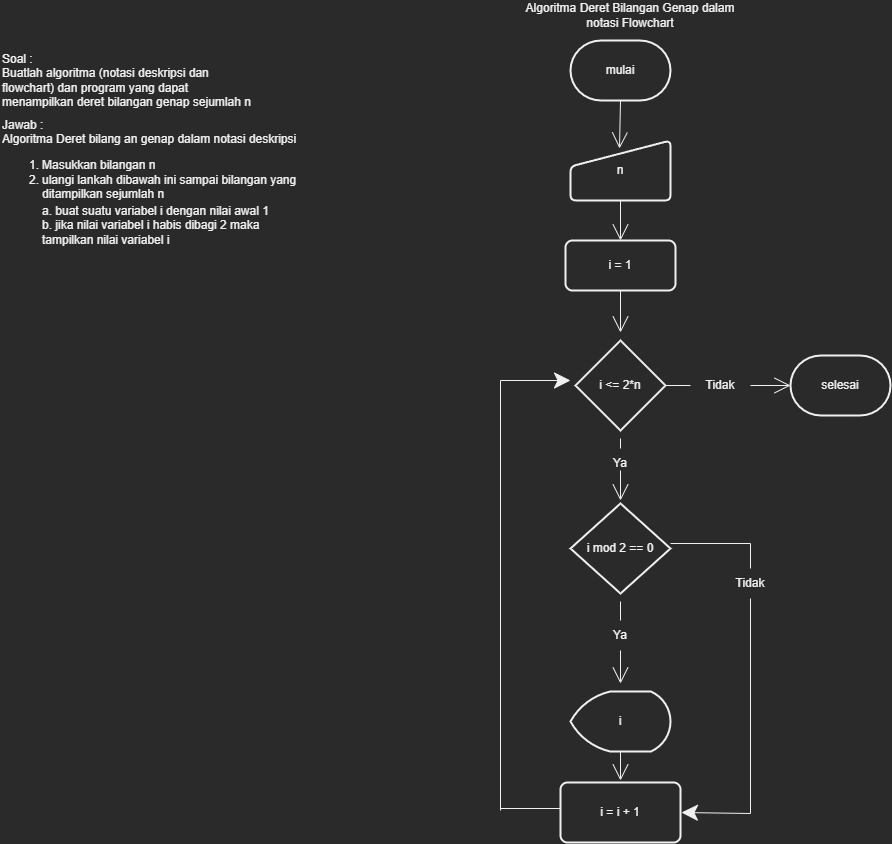

The diagram above was exported from draw.io. Its source (the exported page's mxGraphModel, read from the mxfile embedded in the PNG):
<mxGraphModel dx="1567" dy="775" grid="1" gridSize="10" guides="1" tooltips="1" connect="1" arrows="1" fold="1" page="1" pageScale="1" pageWidth="2339" pageHeight="3300" math="1" shadow="0">
  <root>
    <mxCell id="0" />
    <mxCell id="1" parent="0" />
    <mxCell id="K51zUXN-_tKq-0YLMFXe-2" value="Soal :&lt;br&gt;Buatlah algoritma (notasi deskripsi dan flowchart) dan program yang dapat menampilkan deret bilangan genap sejumlah n" style="text;strokeColor=none;fillColor=none;html=1;align=left;verticalAlign=middle;whiteSpace=wrap;rounded=0;hachureGap=4;" vertex="1" parent="1">
      <mxGeometry x="160" y="70" width="260" height="100" as="geometry" />
    </mxCell>
    <mxCell id="K51zUXN-_tKq-0YLMFXe-4" value="Jawab :&lt;br&gt;Algoritma Deret bilang an genap dalam notasi deskripsi&lt;br&gt;&lt;ol&gt;&lt;li&gt;Masukkan bilangan n&lt;/li&gt;&lt;li&gt;ulangi lankah dibawah ini sampai bilangan yang ditampilkan sejumlah n&lt;/li&gt;&lt;/ol&gt;" style="text;strokeColor=none;fillColor=none;html=1;align=left;verticalAlign=middle;whiteSpace=wrap;rounded=0;hachureGap=4;" vertex="1" parent="1">
      <mxGeometry x="160" y="180" width="310" height="50" as="geometry" />
    </mxCell>
    <mxCell id="K51zUXN-_tKq-0YLMFXe-5" value="a. buat suatu variabel i dengan nilai awal 1&lt;br&gt;b. jika nilai variabel i habis dibagi 2 maka tampilkan nilai variabel i" style="text;strokeColor=none;fillColor=none;html=1;align=left;verticalAlign=middle;whiteSpace=wrap;rounded=0;hachureGap=4;" vertex="1" parent="1">
      <mxGeometry x="200" y="250" width="230" height="30" as="geometry" />
    </mxCell>
    <mxCell id="K51zUXN-_tKq-0YLMFXe-6" value="Algoritma Deret Bilangan Genap dalam notasi Flowchart" style="text;strokeColor=none;fillColor=none;html=1;align=center;verticalAlign=middle;whiteSpace=wrap;rounded=0;hachureGap=4;" vertex="1" parent="1">
      <mxGeometry x="680" y="40" width="220" height="30" as="geometry" />
    </mxCell>
    <mxCell id="K51zUXN-_tKq-0YLMFXe-20" style="edgeStyle=none;curved=1;rounded=0;orthogonalLoop=1;jettySize=auto;html=1;exitX=0.5;exitY=1;exitDx=0;exitDy=0;exitPerimeter=0;entryX=0.49;entryY=0.133;entryDx=0;entryDy=0;entryPerimeter=0;endArrow=open;startSize=14;endSize=14;sourcePerimeterSpacing=8;targetPerimeterSpacing=8;" edge="1" parent="1" source="K51zUXN-_tKq-0YLMFXe-11" target="K51zUXN-_tKq-0YLMFXe-12">
      <mxGeometry relative="1" as="geometry" />
    </mxCell>
    <mxCell id="K51zUXN-_tKq-0YLMFXe-11" value="mulai" style="strokeWidth=2;html=1;shape=mxgraph.flowchart.terminator;whiteSpace=wrap;hachureGap=4;" vertex="1" parent="1">
      <mxGeometry x="730" y="80" width="100" height="60" as="geometry" />
    </mxCell>
    <mxCell id="K51zUXN-_tKq-0YLMFXe-21" style="edgeStyle=none;curved=1;rounded=0;orthogonalLoop=1;jettySize=auto;html=1;exitX=0.5;exitY=1;exitDx=0;exitDy=0;entryX=0.5;entryY=0;entryDx=0;entryDy=0;endArrow=open;startSize=14;endSize=14;sourcePerimeterSpacing=8;targetPerimeterSpacing=8;" edge="1" parent="1" source="K51zUXN-_tKq-0YLMFXe-12" target="K51zUXN-_tKq-0YLMFXe-13">
      <mxGeometry relative="1" as="geometry" />
    </mxCell>
    <mxCell id="K51zUXN-_tKq-0YLMFXe-12" value="n" style="html=1;strokeWidth=2;shape=manualInput;whiteSpace=wrap;rounded=1;size=26;arcSize=11;hachureGap=4;" vertex="1" parent="1">
      <mxGeometry x="730" y="180" width="100" height="60" as="geometry" />
    </mxCell>
    <mxCell id="K51zUXN-_tKq-0YLMFXe-26" style="edgeStyle=none;curved=1;rounded=0;orthogonalLoop=1;jettySize=auto;html=1;exitX=0.5;exitY=1;exitDx=0;exitDy=0;endArrow=open;startSize=14;endSize=14;sourcePerimeterSpacing=8;targetPerimeterSpacing=8;" edge="1" parent="1" source="K51zUXN-_tKq-0YLMFXe-13">
      <mxGeometry relative="1" as="geometry">
        <mxPoint x="780" y="372" as="targetPoint" />
      </mxGeometry>
    </mxCell>
    <mxCell id="K51zUXN-_tKq-0YLMFXe-13" value="i = 1" style="rounded=1;whiteSpace=wrap;html=1;absoluteArcSize=1;arcSize=14;strokeWidth=2;hachureGap=4;" vertex="1" parent="1">
      <mxGeometry x="725" y="280" width="110" height="50" as="geometry" />
    </mxCell>
    <mxCell id="K51zUXN-_tKq-0YLMFXe-51" value="" style="edgeStyle=none;curved=1;rounded=0;orthogonalLoop=1;jettySize=auto;html=1;endArrow=open;startSize=14;endSize=14;targetPerimeterSpacing=8;startArrow=none;" edge="1" parent="1" source="K51zUXN-_tKq-0YLMFXe-48" target="K51zUXN-_tKq-0YLMFXe-17">
      <mxGeometry relative="1" as="geometry" />
    </mxCell>
    <mxCell id="K51zUXN-_tKq-0YLMFXe-14" value="i mod 2 == 0" style="strokeWidth=2;html=1;shape=mxgraph.flowchart.decision;whiteSpace=wrap;hachureGap=4;" vertex="1" parent="1">
      <mxGeometry x="730" y="543" width="100" height="90" as="geometry" />
    </mxCell>
    <mxCell id="K51zUXN-_tKq-0YLMFXe-30" style="edgeStyle=none;curved=1;rounded=0;orthogonalLoop=1;jettySize=auto;html=1;exitX=1;exitY=0.5;exitDx=0;exitDy=0;exitPerimeter=0;entryX=0;entryY=0.5;entryDx=0;entryDy=0;entryPerimeter=0;endArrow=open;startSize=14;endSize=14;targetPerimeterSpacing=8;startArrow=none;" edge="1" parent="1" source="K51zUXN-_tKq-0YLMFXe-42" target="K51zUXN-_tKq-0YLMFXe-16">
      <mxGeometry relative="1" as="geometry" />
    </mxCell>
    <mxCell id="K51zUXN-_tKq-0YLMFXe-49" value="" style="edgeStyle=none;curved=1;rounded=0;orthogonalLoop=1;jettySize=auto;html=1;endArrow=open;startSize=14;endSize=14;targetPerimeterSpacing=8;startArrow=none;entryX=0.5;entryY=0;entryDx=0;entryDy=0;entryPerimeter=0;" edge="1" parent="1">
      <mxGeometry relative="1" as="geometry">
        <mxPoint x="780" y="510" as="sourcePoint" />
        <mxPoint x="780" y="540" as="targetPoint" />
      </mxGeometry>
    </mxCell>
    <mxCell id="K51zUXN-_tKq-0YLMFXe-15" value="i &amp;lt;= 2*n" style="strokeWidth=2;html=1;shape=mxgraph.flowchart.decision;whiteSpace=wrap;hachureGap=4;" vertex="1" parent="1">
      <mxGeometry x="735" y="380" width="90" height="90" as="geometry" />
    </mxCell>
    <mxCell id="K51zUXN-_tKq-0YLMFXe-16" value="selesai" style="strokeWidth=2;html=1;shape=mxgraph.flowchart.terminator;whiteSpace=wrap;hachureGap=4;" vertex="1" parent="1">
      <mxGeometry x="950" y="395" width="100" height="60" as="geometry" />
    </mxCell>
    <mxCell id="K51zUXN-_tKq-0YLMFXe-29" style="edgeStyle=none;curved=1;rounded=0;orthogonalLoop=1;jettySize=auto;html=1;exitX=0.5;exitY=1;exitDx=0;exitDy=0;exitPerimeter=0;endArrow=open;startSize=14;endSize=14;sourcePerimeterSpacing=8;targetPerimeterSpacing=8;" edge="1" parent="1" source="K51zUXN-_tKq-0YLMFXe-17">
      <mxGeometry relative="1" as="geometry">
        <mxPoint x="780" y="820" as="targetPoint" />
      </mxGeometry>
    </mxCell>
    <mxCell id="K51zUXN-_tKq-0YLMFXe-17" value="i" style="strokeWidth=2;html=1;shape=mxgraph.flowchart.display;whiteSpace=wrap;hachureGap=4;" vertex="1" parent="1">
      <mxGeometry x="730" y="731" width="100" height="60" as="geometry" />
    </mxCell>
    <mxCell id="K51zUXN-_tKq-0YLMFXe-18" value="i = i + 1" style="rounded=1;whiteSpace=wrap;html=1;absoluteArcSize=1;arcSize=14;strokeWidth=2;hachureGap=4;" vertex="1" parent="1">
      <mxGeometry x="720" y="822" width="120" height="60" as="geometry" />
    </mxCell>
    <mxCell id="K51zUXN-_tKq-0YLMFXe-36" value="" style="endArrow=none;html=1;rounded=0;startSize=14;endSize=14;sourcePerimeterSpacing=8;targetPerimeterSpacing=8;curved=1;" edge="1" parent="1">
      <mxGeometry width="50" height="50" relative="1" as="geometry">
        <mxPoint x="830" y="583" as="sourcePoint" />
        <mxPoint x="910" y="583" as="targetPoint" />
      </mxGeometry>
    </mxCell>
    <mxCell id="K51zUXN-_tKq-0YLMFXe-37" value="" style="endArrow=none;html=1;rounded=0;startSize=14;endSize=14;targetPerimeterSpacing=8;curved=1;startArrow=none;" edge="1" parent="1" source="K51zUXN-_tKq-0YLMFXe-45">
      <mxGeometry width="50" height="50" relative="1" as="geometry">
        <mxPoint x="910" y="853" as="sourcePoint" />
        <mxPoint x="910" y="583" as="targetPoint" />
      </mxGeometry>
    </mxCell>
    <mxCell id="K51zUXN-_tKq-0YLMFXe-38" value="" style="endArrow=classic;html=1;rounded=0;startSize=14;endSize=14;sourcePerimeterSpacing=8;targetPerimeterSpacing=8;curved=1;entryX=1.008;entryY=0.65;entryDx=0;entryDy=0;entryPerimeter=0;" edge="1" parent="1">
      <mxGeometry width="50" height="50" relative="1" as="geometry">
        <mxPoint x="910" y="853" as="sourcePoint" />
        <mxPoint x="840.96" y="852" as="targetPoint" />
      </mxGeometry>
    </mxCell>
    <mxCell id="K51zUXN-_tKq-0YLMFXe-39" value="" style="endArrow=none;html=1;rounded=0;startSize=14;endSize=14;sourcePerimeterSpacing=8;targetPerimeterSpacing=8;curved=1;" edge="1" parent="1">
      <mxGeometry width="50" height="50" relative="1" as="geometry">
        <mxPoint x="660" y="848" as="sourcePoint" />
        <mxPoint x="720" y="848" as="targetPoint" />
      </mxGeometry>
    </mxCell>
    <mxCell id="K51zUXN-_tKq-0YLMFXe-40" value="" style="endArrow=none;html=1;rounded=0;startSize=14;endSize=14;sourcePerimeterSpacing=8;targetPerimeterSpacing=8;curved=1;" edge="1" parent="1">
      <mxGeometry width="50" height="50" relative="1" as="geometry">
        <mxPoint x="660" y="850" as="sourcePoint" />
        <mxPoint x="660" y="420" as="targetPoint" />
      </mxGeometry>
    </mxCell>
    <mxCell id="K51zUXN-_tKq-0YLMFXe-41" value="" style="endArrow=classic;html=1;rounded=0;startSize=14;endSize=14;sourcePerimeterSpacing=8;targetPerimeterSpacing=8;curved=1;" edge="1" parent="1">
      <mxGeometry width="50" height="50" relative="1" as="geometry">
        <mxPoint x="660" y="420" as="sourcePoint" />
        <mxPoint x="730" y="420" as="targetPoint" />
      </mxGeometry>
    </mxCell>
    <mxCell id="K51zUXN-_tKq-0YLMFXe-42" value="Tidak" style="text;strokeColor=none;fillColor=none;html=1;align=center;verticalAlign=middle;whiteSpace=wrap;rounded=0;hachureGap=4;" vertex="1" parent="1">
      <mxGeometry x="850" y="410" width="60" height="30" as="geometry" />
    </mxCell>
    <mxCell id="K51zUXN-_tKq-0YLMFXe-43" value="" style="edgeStyle=none;curved=1;rounded=0;orthogonalLoop=1;jettySize=auto;html=1;exitX=1;exitY=0.5;exitDx=0;exitDy=0;exitPerimeter=0;entryX=0;entryY=0.5;entryDx=0;entryDy=0;entryPerimeter=0;endArrow=none;startSize=14;endSize=14;sourcePerimeterSpacing=8;" edge="1" parent="1" source="K51zUXN-_tKq-0YLMFXe-15" target="K51zUXN-_tKq-0YLMFXe-42">
      <mxGeometry relative="1" as="geometry">
        <mxPoint x="825" y="425" as="sourcePoint" />
        <mxPoint x="950" y="425" as="targetPoint" />
      </mxGeometry>
    </mxCell>
    <mxCell id="K51zUXN-_tKq-0YLMFXe-45" value="Tidak" style="text;strokeColor=none;fillColor=none;html=1;align=center;verticalAlign=middle;whiteSpace=wrap;rounded=0;hachureGap=4;" vertex="1" parent="1">
      <mxGeometry x="880" y="608" width="60" height="30" as="geometry" />
    </mxCell>
    <mxCell id="K51zUXN-_tKq-0YLMFXe-46" value="" style="endArrow=none;html=1;rounded=0;startSize=14;endSize=14;sourcePerimeterSpacing=8;curved=1;" edge="1" parent="1" target="K51zUXN-_tKq-0YLMFXe-45">
      <mxGeometry width="50" height="50" relative="1" as="geometry">
        <mxPoint x="910" y="853" as="sourcePoint" />
        <mxPoint x="910" y="583" as="targetPoint" />
      </mxGeometry>
    </mxCell>
    <mxCell id="K51zUXN-_tKq-0YLMFXe-47" value="Ya&lt;br&gt;" style="text;strokeColor=none;fillColor=none;html=1;align=center;verticalAlign=middle;whiteSpace=wrap;rounded=0;hachureGap=4;" vertex="1" parent="1">
      <mxGeometry x="750" y="488" width="60" height="30" as="geometry" />
    </mxCell>
    <mxCell id="K51zUXN-_tKq-0YLMFXe-50" value="" style="edgeStyle=none;curved=1;rounded=0;orthogonalLoop=1;jettySize=auto;html=1;endArrow=none;startSize=14;endSize=14;sourcePerimeterSpacing=8;" edge="1" parent="1" source="K51zUXN-_tKq-0YLMFXe-15" target="K51zUXN-_tKq-0YLMFXe-47">
      <mxGeometry relative="1" as="geometry">
        <mxPoint x="780" y="478" as="sourcePoint" />
        <mxPoint x="780" y="612" as="targetPoint" />
      </mxGeometry>
    </mxCell>
    <mxCell id="K51zUXN-_tKq-0YLMFXe-48" value="Ya" style="text;strokeColor=none;fillColor=none;html=1;align=center;verticalAlign=middle;whiteSpace=wrap;rounded=0;hachureGap=4;" vertex="1" parent="1">
      <mxGeometry x="750" y="660" width="60" height="30" as="geometry" />
    </mxCell>
    <mxCell id="K51zUXN-_tKq-0YLMFXe-52" value="" style="edgeStyle=none;curved=1;rounded=0;orthogonalLoop=1;jettySize=auto;html=1;endArrow=none;startSize=14;endSize=14;sourcePerimeterSpacing=8;" edge="1" parent="1" source="K51zUXN-_tKq-0YLMFXe-14" target="K51zUXN-_tKq-0YLMFXe-48">
      <mxGeometry relative="1" as="geometry">
        <mxPoint x="780" y="660" as="sourcePoint" />
        <mxPoint x="780" y="697" as="targetPoint" />
      </mxGeometry>
    </mxCell>
  </root>
</mxGraphModel>